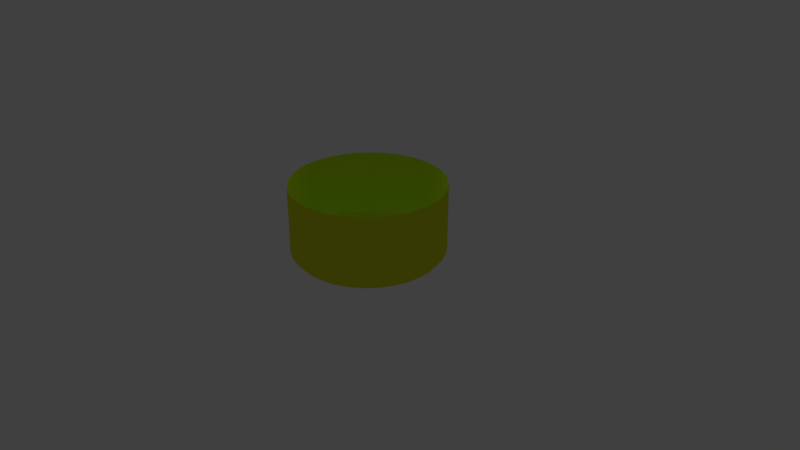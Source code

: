 # Source: tapon.blend  (saved by Blender 2.79.0; exported with 4.5.12 LTS)
import bpy
from mathutils import Matrix  # noqa: F401  (used for matrix-valued properties, if any)

bpy.ops.wm.read_factory_settings(use_empty=True)
scene = bpy.context.scene
scene.name = 'Scene'

# ---- collections
col_collection_1 = bpy.data.collections.new('Collection 1'); scene.collection.children.link(col_collection_1)

# ---- materials (node trees are filled in below, after node groups)
mat_material_001 = bpy.data.materials.new('Material.001')
mat_material_001.alpha_threshold = 0.0
mat_material_001.use_transparent_shadow = False
mat_material_001.diffuse_color = (0.7271, 0.8, 0.02211, 1.0)
mat_material_001.roughness = 0.5
mat_marca = bpy.data.materials.new('Marca')
mat_marca.alpha_threshold = 0.0
mat_marca.use_transparent_shadow = False
mat_marca.diffuse_color = (0.0174, 0.8, 0.04759, 1.0)
mat_marca.roughness = 0.5

# ---- material node trees

# ---- world
world_world = bpy.data.worlds.new('World'); scene.world = world_world
world_world.color = (0.05088, 0.05088, 0.05088)
world_world.use_sun_shadow = False
world_world.sun_shadow_jitter_overblur = 0.0
world_world.cycles.sampling_method = 'MANUAL'

# ---- cameras
cam_camera = bpy.data.cameras.new('Camera')
cam_camera.clip_end = 100.0
cam_camera.lens = 35.0
cam_camera.sensor_width = 32.0
cam_camera.sensor_height = 18.0
cam_camera.ortho_scale = 7.314
cam_camera.dof.focus_distance = 0.0
cam_camera.dof.aperture_fstop = 128.0

# ---- lights
light_lamp = bpy.data.lights.new('Lamp', 'POINT')
light_lamp.transmission_factor = 0.0
light_lamp.cutoff_distance = 30.0
light_lamp.energy = 100.0
light_lamp.shadow_buffer_clip_start = 1.001
light_lamp.shadow_soft_size = 0.1
light_lamp.shadow_maximum_resolution = 0.006
light_lamp.use_absolute_resolution = True

# ---- meshes
me_cylinder_001 = bpy.data.meshes.new('Cylinder.001')
me_cylinder_001.from_pydata([(0.0, 1.0, -1.0), (0.1951, 0.9808, -1.0), (0.3827, 0.9239, -1.0), (0.5556, 0.8315, -1.0), (0.7071, 0.7071, -1.0), (0.8315, 0.5556, -1.0), (0.9239, 0.3827, -1.0), (0.9808, 0.1951, -1.0), (1.0, 7.55e-08, -1.0), (0.9808, -0.1951, -1.0), (0.9239, -0.3827, -1.0), (0.8315, -0.5556, -1.0), (0.7071, -0.7071, -1.0), (0.5556, -0.8315, -1.0), (0.3827, -0.9239, -1.0), (0.1951, -0.9808, -1.0), (-3.258e-07, -1.0, -1.0), (-0.1951, -0.9808, -1.0), (-0.3827, -0.9239, -1.0), (-0.5556, -0.8315, -1.0), (-0.7071, -0.7071, -1.0), (-0.8315, -0.5556, -1.0), (-0.9239, -0.3827, -1.0), (-0.9808, -0.1951, -1.0), (-1.0, 9.656e-07, -1.0), (-0.9808, 0.1951, -1.0), (-0.9239, 0.3827, -1.0), (-0.8315, 0.5556, -1.0), (-0.7071, 0.7071, -1.0), (-0.5556, 0.8315, -1.0), (-0.3827, 0.9239, -1.0), (-0.1951, 0.9808, -1.0), (-1.825e-07, 0.7588, 1.0), (0.0, 1.0, 0.76), (-5.355e-08, 0.9294, 0.9297), (0.148, 0.7443, 1.0), (0.1951, 0.9808, 0.76), (0.1813, 0.9115, 0.9297), (0.2904, 0.7011, 1.0), (0.3827, 0.9239, 0.76), (0.3557, 0.8586, 0.9297), (0.4216, 0.631, 1.0), (0.5556, 0.8315, 0.76), (0.5163, 0.7727, 0.9297), (0.5366, 0.5366, 1.0), (0.7071, 0.7071, 0.76), (0.6572, 0.6572, 0.9297), (0.631, 0.4216, 1.0), (0.8315, 0.5556, 0.76), (0.7727, 0.5163, 0.9297), (0.7011, 0.2904, 1.0), (0.9239, 0.3827, 0.76), (0.8586, 0.3557, 0.9297), (0.7443, 0.148, 1.0), (0.9808, 0.1951, 0.76), (0.9115, 0.1813, 0.9297), (0.7588, 1.863e-09, 1.0), (1.0, 7.55e-08, 0.76), (0.9294, 5.402e-08, 0.9297), (0.7443, -0.148, 1.0), (0.9808, -0.1951, 0.76), (0.9115, -0.1813, 0.9297), (0.7011, -0.2904, 1.0), (0.9239, -0.3827, 0.76), (0.8586, -0.3557, 0.9297), (0.631, -0.4216, 1.0), (0.8315, -0.5556, 0.76), (0.7727, -0.5163, 0.9297), (0.5366, -0.5366, 1.0), (0.7071, -0.7071, 0.76), (0.6572, -0.6572, 0.9297), (0.4216, -0.631, 1.0), (0.5556, -0.8315, 0.76), (0.5163, -0.7727, 0.9297), (0.2904, -0.7011, 1.0), (0.3827, -0.9239, 0.76), (0.3557, -0.8586, 0.9297), (0.148, -0.7443, 1.0), (0.1951, -0.9808, 0.76), (0.1813, -0.9115, 0.9297), (-1.788e-07, -0.7588, 1.0), (-3.258e-07, -1.0, 0.76), (-2.831e-07, -0.9294, 0.9297), (-0.148, -0.7443, 1.0), (-0.1951, -0.9808, 0.76), (-0.1813, -0.9115, 0.9297), (-0.2904, -0.7011, 1.0), (-0.3827, -0.9239, 0.76), (-0.3557, -0.8586, 0.9297), (-0.4216, -0.631, 1.0), (-0.5556, -0.8315, 0.76), (-0.5163, -0.7727, 0.9297), (-0.5366, -0.5366, 1.0), (-0.7071, -0.7071, 0.76), (-0.6572, -0.6572, 0.9297), (-0.631, -0.4216, 1.0), (-0.8315, -0.5556, 0.76), (-0.7727, -0.5163, 0.9297), (-0.7011, -0.2904, 1.0), (-0.9239, -0.3827, 0.76), (-0.8586, -0.3557, 0.9297), (-0.7443, -0.148, 1.0), (-0.9808, -0.1951, 0.76), (-0.9115, -0.1813, 0.9297), (-0.7588, 8.289e-07, 1.0), (-1.0, 9.656e-07, 0.76), (-0.9294, 9.255e-07, 0.9297), (-0.7443, 0.148, 1.0), (-0.9808, 0.1951, 0.76), (-0.9115, 0.1813, 0.9297), (-0.7011, 0.2904, 1.0), (-0.9239, 0.3827, 0.76), (-0.8586, 0.3557, 0.9297), (-0.631, 0.4216, 1.0), (-0.8315, 0.5556, 0.76), (-0.7727, 0.5163, 0.9297), (-0.5366, 0.5366, 1.0), (-0.7071, 0.7071, 0.76), (-0.6572, 0.6572, 0.9297), (-0.4216, 0.631, 1.0), (-0.5556, 0.8315, 0.76), (-0.5163, 0.7727, 0.9297), (-0.2904, 0.7011, 1.0), (-0.3827, 0.9239, 0.76), (-0.3557, 0.8586, 0.9297), (-0.148, 0.7443, 1.0), (-0.1951, 0.9808, 0.76), (-0.1813, 0.9115, 0.9297)], [], [(31, 0, 33, 126), (2, 3, 42, 39), (3, 4, 45, 42), (4, 5, 48, 45), (5, 6, 51, 48), (6, 7, 54, 51), (7, 8, 57, 54), (8, 9, 60, 57), (9, 10, 63, 60), (10, 11, 66, 63), (11, 12, 69, 66), (12, 13, 72, 69), (13, 14, 75, 72), (14, 15, 78, 75), (15, 16, 81, 78), (16, 17, 84, 81), (17, 18, 87, 84), (18, 19, 90, 87), (19, 20, 93, 90), (20, 21, 96, 93), (21, 22, 99, 96), (22, 23, 102, 99), (23, 24, 105, 102), (24, 25, 108, 105), (25, 26, 111, 108), (26, 27, 114, 111), (27, 28, 117, 114), (28, 29, 120, 117), (29, 30, 123, 120), (30, 31, 126, 123), (0, 1, 36, 33), (1, 2, 39, 36), (36, 37, 34, 33), (37, 35, 32, 34), (39, 40, 37, 36), (40, 38, 35, 37), (42, 43, 40, 39), (43, 41, 38, 40), (45, 46, 43, 42), (46, 44, 41, 43), (48, 49, 46, 45), (49, 47, 44, 46), (51, 52, 49, 48), (52, 50, 47, 49), (54, 55, 52, 51), (55, 53, 50, 52), (57, 58, 55, 54), (58, 56, 53, 55), (60, 61, 58, 57), (61, 59, 56, 58), (63, 64, 61, 60), (64, 62, 59, 61), (66, 67, 64, 63), (67, 65, 62, 64), (69, 70, 67, 66), (70, 68, 65, 67), (72, 73, 70, 69), (73, 71, 68, 70), (75, 76, 73, 72), (76, 74, 71, 73), (78, 79, 76, 75), (79, 77, 74, 76), (81, 82, 79, 78), (82, 80, 77, 79), (84, 85, 82, 81), (85, 83, 80, 82), (87, 88, 85, 84), (88, 86, 83, 85), (90, 91, 88, 87), (91, 89, 86, 88), (93, 94, 91, 90), (94, 92, 89, 91), (96, 97, 94, 93), (97, 95, 92, 94), (99, 100, 97, 96), (100, 98, 95, 97), (102, 103, 100, 99), (103, 101, 98, 100), (105, 106, 103, 102), (106, 104, 101, 103), (108, 109, 106, 105), (109, 107, 104, 106), (111, 112, 109, 108), (112, 110, 107, 109), (114, 115, 112, 111), (115, 113, 110, 112), (117, 118, 115, 114), (118, 116, 113, 115), (120, 121, 118, 117), (121, 119, 116, 118), (123, 124, 121, 120), (124, 122, 119, 121), (126, 127, 124, 123), (127, 125, 122, 124), (33, 34, 127, 126), (34, 32, 125, 127), (35, 38, 41, 44, 47, 50, 53, 56, 59, 62, 65, 68, 71, 74, 77, 80, 83, 86, 89, 92, 95, 98, 101, 104, 107, 110, 113, 116, 119, 122, 125, 32)])
me_cylinder_001.polygons.foreach_set('material_index', [0, 0, 0, 0, 0, 0, 0, 0, 0, 0, 0, 0, 0, 0, 0, 0, 0, 0, 0, 0, 0, 0, 0, 0, 0, 0, 0, 0, 0, 0, 0, 0, 0, 0, 0, 0, 0, 0, 0, 0, 0, 0, 0, 0, 0, 0, 0, 0, 0, 0, 0, 0, 0, 0, 0, 0, 0, 0, 0, 0, 0, 0, 0, 0, 0, 0, 0, 0, 0, 0, 0, 0, 0, 0, 0, 0, 0, 0, 0, 0, 0, 0, 0, 0, 0, 0, 0, 0, 0, 0, 0, 0, 0, 0, 0, 0, 1])
_uv = me_cylinder_001.uv_layers.new(name='UVMap')
_uv.uv.foreach_set('vector', [0.0, 0.0, 0.0, 0.0, 0.0, 0.0, 0.0, 0.0, 0.0, 0.0, 0.0, 0.0, 0.0, 0.0, 0.0, 0.0, 0.0, 0.0, 0.0, 0.0, 0.0, 0.0, 0.0, 0.0, 0.0, 0.0, 0.0, 0.0, 0.0, 0.0, 0.0, 0.0, 0.0, 0.0, 0.0, 0.0, 0.0, 0.0, 0.0, 0.0, 0.0, 0.0, 0.0, 0.0, 0.0, 0.0, 0.0, 0.0, 0.0, 0.0, 0.0, 0.0, 0.0, 0.0, 0.0, 0.0, 0.0, 0.0, 0.0, 0.0, 0.0, 0.0, 0.0, 0.0, 0.0, 0.0, 0.0, 0.0, 0.0, 0.0, 0.0, 0.0, 0.0, 0.0, 0.0, 0.0, 0.0, 0.0, 0.0, 0.0, 0.0, 0.0, 0.0, 0.0, 0.0, 0.0, 0.0, 0.0, 0.0, 0.0, 0.0, 0.0, 0.0, 0.0, 0.0, 0.0, 0.0, 0.0, 0.0, 0.0, 0.0, 0.0, 0.0, 0.0, 0.0, 0.0, 0.0, 0.0, 0.0, 0.0, 0.0, 0.0, 0.0, 0.0, 0.0, 0.0, 0.0, 0.0, 0.0, 0.0, 0.0, 0.0, 0.0, 0.0, 0.0, 0.0, 0.0, 0.0, 0.0, 0.0, 0.0, 0.0, 0.0, 0.0, 0.0, 0.0, 0.0, 0.0, 0.0, 0.0, 0.0, 0.0, 0.0, 0.0, 0.0, 0.0, 0.0, 0.0, 0.0, 0.0, 0.0, 0.0, 0.0, 0.0, 0.0, 0.0, 0.0, 0.0, 0.0, 0.0, 0.0, 0.0, 0.0, 0.0, 0.0, 0.0, 0.0, 0.0, 0.0, 0.0, 0.0, 0.0, 0.0, 0.0, 0.0, 0.0, 0.0, 0.0, 0.0, 0.0, 0.0, 0.0, 0.0, 0.0, 0.0, 0.0, 0.0, 0.0, 0.0, 0.0, 0.0, 0.0, 0.0, 0.0, 0.0, 0.0, 0.0, 0.0, 0.0, 0.0, 0.0, 0.0, 0.0, 0.0, 0.0, 0.0, 0.0, 0.0, 0.0, 0.0, 0.0, 0.0, 0.0, 0.0, 0.0, 0.0, 0.0, 0.0, 0.0, 0.0, 0.0, 0.0, 0.0, 0.0, 0.0, 0.0, 0.0, 0.0, 0.0, 0.0, 0.0, 0.0, 0.0, 0.0, 0.0, 0.0, 0.0, 0.0, 0.0, 0.0, 0.0, 0.0, 0.0, 0.0, 0.0, 0.0, 0.0, 0.0, 0.0, 0.0, 0.0, 0.0, 0.0, 0.0, 0.0, 0.0, 0.0, 0.0, 0.0, 0.0, 0.0, 0.0, 0.0, 0.0, 0.0, 0.0, 0.0, 0.0, 0.0, 0.0, 0.0, 0.0, 0.0, 0.0, 0.0, 0.0, 0.0, 0.0, 0.0, 0.0, 0.0, 0.0, 0.0, 0.0, 0.0, 0.0, 0.0, 0.0, 0.0, 0.0, 0.0, 0.0, 0.0, 0.0, 0.0, 0.0, 0.0, 0.0, 0.0, 0.0, 0.0, 0.0, 0.0, 0.0, 0.0, 0.0, 0.0, 0.0, 0.0, 0.0, 0.0, 0.0, 0.0, 0.0, 0.0, 0.0, 0.0, 0.0, 0.0, 0.0, 0.0, 0.0, 0.0, 0.0, 0.0, 0.0, 0.0, 0.0, 0.0, 0.0, 0.0, 0.0, 0.0, 0.0, 0.0, 0.0, 0.0, 0.0, 0.0, 0.0, 0.0, 0.0, 0.0, 0.0, 0.0, 0.0, 0.0, 0.0, 0.0, 0.0, 0.0, 0.0, 0.0, 0.0, 0.0, 0.0, 0.0, 0.0, 0.0, 0.0, 0.0, 0.0, 0.0, 0.0, 0.0, 0.0, 0.0, 0.0, 0.0, 0.0, 0.0, 0.0, 0.0, 0.0, 0.0, 0.0, 0.0, 0.0, 0.0, 0.0, 0.0, 0.0, 0.0, 0.0, 0.0, 0.0, 0.0, 0.0, 0.0, 0.0, 0.0, 0.0, 0.0, 0.0, 0.0, 0.0, 0.0, 0.0, 0.0, 0.0, 0.0, 0.0, 0.0, 0.0, 0.0, 0.0, 0.0, 0.0, 0.0, 0.0, 0.0, 0.0, 0.0, 0.0, 0.0, 0.0, 0.0, 0.0, 0.0, 0.0, 0.0, 0.0, 0.0, 0.0, 0.0, 0.0, 0.0, 0.0, 0.0, 0.0, 0.0, 0.0, 0.0, 0.0, 0.0, 0.0, 0.0, 0.0, 0.0, 0.0, 0.0, 0.0, 0.0, 0.0, 0.0, 0.0, 0.0, 0.0, 0.0, 0.0, 0.0, 0.0, 0.0, 0.0, 0.0, 0.0, 0.0, 0.0, 0.0, 0.0, 0.0, 0.0, 0.0, 0.0, 0.0, 0.0, 0.0, 0.0, 0.0, 0.0, 0.0, 0.0, 0.0, 0.0, 0.0, 0.0, 0.0, 0.0, 0.0, 0.0, 0.0, 0.0, 0.0, 0.0, 0.0, 0.0, 0.0, 0.0, 0.0, 0.0, 0.0, 0.0, 0.0, 0.0, 0.0, 0.0, 0.0, 0.0, 0.0, 0.0, 0.0, 0.0, 0.0, 0.0, 0.0, 0.0, 0.0, 0.0, 0.0, 0.0, 0.0, 0.0, 0.0, 0.0, 0.0, 0.0, 0.0, 0.0, 0.0, 0.0, 0.0, 0.0, 0.0, 0.0, 0.0, 0.0, 0.0, 0.0, 0.0, 0.0, 0.0, 0.0, 0.0, 0.0, 0.0, 0.0, 0.0, 0.0, 0.0, 0.0, 0.0, 0.0, 0.0, 0.0, 0.0, 0.0, 0.0, 0.0, 0.0, 0.0, 0.0, 0.0, 0.0, 0.0, 0.0, 0.0, 0.0, 0.0, 0.0, 0.0, 0.0, 0.0, 0.0, 0.0, 0.0, 0.0, 0.0, 0.0, 0.0, 0.0, 0.0, 0.0, 0.0, 0.0, 0.0, 0.0, 0.0, 0.0, 0.0, 0.0, 0.0, 0.0, 0.0, 0.0, 0.0, 0.0, 0.0, 0.0, 0.0, 0.0, 0.0, 0.0, 0.0, 0.0, 0.0, 0.0, 0.0, 0.0, 0.0, 0.0, 0.0, 0.0, 0.0, 0.0, 0.0, 0.0, 0.0, 0.0, 0.0, 0.0, 0.0, 0.0, 0.0, 0.0, 0.0, 0.0, 0.0, 0.0, 0.0, 0.0, 0.0, 0.0, 0.0, 0.0, 0.0, 0.0, 0.0, 0.0, 0.0, 0.0, 0.0, 0.0, 0.0, 0.0, 0.0, 0.0, 0.0, 0.0, 0.0, 0.0, 0.0, 0.0, 0.0, 0.0, 0.0, 0.0, 0.0, 0.0, 0.0, 0.0, 0.0, 0.0, 0.0, 0.0, 0.0, 0.0, 0.0, 0.0, 0.0, 0.0, 0.0, 0.0, 0.0, 0.0, 0.0, 0.0, 0.0, 0.0, 0.0, 0.0, 0.0, 0.0, 0.0, 0.0, 0.0, 0.0, 0.0, 0.0, 0.0, 0.0, 0.0, 0.0, 0.0, 0.0, 0.0, 0.0, 0.0, 0.0, 0.0, 0.0, 0.0, 0.0, 0.0, 0.0, 0.0, 0.0, 0.0, 0.0, 0.0, 0.0, 0.0, 0.0, 0.0, 0.0, 0.0, 0.0, 0.0, 0.0, 0.0, 0.0, 0.0, 0.0, 0.0, 0.0, 0.0, 0.0, 0.0, 0.0, 0.0, 0.0, 0.0, 0.0, 0.0, 0.0, 0.0, 0.0, 0.0, 0.0, 0.0, 0.0, 0.0, 0.0, 0.0, 0.0, 0.0, 0.0, 0.0, 0.0, 0.0, 0.0, 0.0, 0.0, 0.0, 0.0, 0.0, 0.0, 0.0, 0.0, 0.0, 0.0, 0.0, 0.0, 0.0, 0.0, 0.0, 0.0, 0.0, 0.0, 0.0, 0.0, 0.0, 0.0, 0.0, 0.0, 0.0, 0.0, 0.0, 0.0, 0.441, 1.099, 0.3253, 1.076, 0.2163, 1.031, 0.1182, 0.9652, 0.0348, 0.8818, -0.03075, 0.7837, -0.07589, 0.6747, -0.09891, 0.559, -0.09891, 0.441, -0.07589, 0.3253, -0.03075, 0.2163, 0.0348, 0.1182, 0.1182, 0.0348, 0.2163, -0.03075, 0.3253, -0.07589, 0.441, -0.09891, 0.559, -0.09891, 0.6747, -0.07589, 0.7837, -0.03075, 0.8818, 0.0348, 0.9652, 0.1182, 1.031, 0.2163, 1.076, 0.3253, 1.099, 0.441, 1.099, 0.559, 1.076, 0.6747, 1.031, 0.7837, 0.9652, 0.8818, 0.8818, 0.9652, 0.7837, 1.031, 0.6747, 1.076, 0.559, 1.099])
me_cylinder_001.materials.append(mat_material_001)
me_cylinder_001.materials.append(mat_marca)
me_cylinder_001.use_remesh_preserve_volume = False
me_cylinder_001.use_remesh_preserve_attributes = False
me_cylinder_001.use_mirror_vertex_groups = False
me_cylinder_001.update()

# ---- objects
ob_cylinder = bpy.data.objects.new('Cylinder', me_cylinder_001)
ob_lamp = bpy.data.objects.new('Lamp', light_lamp)
ob_camera = bpy.data.objects.new('Camera', cam_camera)

# ---- transforms, parenting, visibility, modifiers, constraints
ob_cylinder.location = (0.0, 0.0, 0.5)
ob_cylinder.rotation_euler = (3.142, -0.0, 0.0)
ob_cylinder.scale = (1.0, 1.0, 0.5)
ob_cylinder.lineart.crease_threshold = 0.0
ob_lamp.location = (-1.131, 1.005, 5.904)
ob_lamp.rotation_euler = (0.6503, 0.05522, 1.866)
ob_lamp.lock_rotations_4d = False
ob_lamp.empty_display_type = 'ARROWS'
ob_lamp.color = (0.0, 0.0, 0.0, 0.0)
ob_lamp.lineart.crease_threshold = 0.0
ob_camera.location = (7.481, -6.508, 5.344)
ob_camera.rotation_euler = (1.109, 0.0, 0.8149)
ob_camera.lock_rotations_4d = False
ob_camera.empty_display_type = 'ARROWS'
ob_camera.color = (0.0, 0.0, 0.0, 0.0)
ob_camera.display_type = 'WIRE'
ob_camera.lineart.crease_threshold = 0.0

# ---- collection membership
col_collection_1.objects.link(ob_cylinder)
col_collection_1.objects.link(ob_lamp)
col_collection_1.objects.link(ob_camera)

# ---- scene / render settings (as saved in the file)
scene.camera = ob_camera
scene.frame_start = 1; scene.frame_end = 250; scene.frame_set(1)
scene.render.engine = 'BLENDER_EEVEE_NEXT'
scene.render.resolution_percentage = 50
scene.render.dither_intensity = 0.0
scene.cycles.use_denoising = False
scene.cycles.samples = 128
scene.cycles.sampling_pattern = 'TABULATED_SOBOL'
scene.cycles.use_adaptive_sampling = False
scene.cycles.use_light_tree = False
scene.cycles.blur_glossy = 0.0
scene.cycles.sample_clamp_indirect = 0.0
scene.view_settings.view_transform = 'Standard'
bpy.context.view_layer.update()
